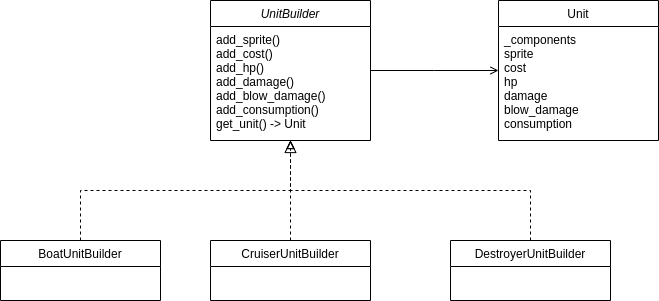

The diagram above was exported from draw.io. Its source (the exported page's mxGraphModel, read from the mxfile embedded in the PNG):
<mxGraphModel dx="458" dy="511" grid="1" gridSize="10" guides="1" tooltips="1" connect="1" arrows="1" fold="1" page="1" pageScale="1" pageWidth="827" pageHeight="1169" math="0" shadow="0">
  <root>
    <mxCell id="WIyWlLk6GJQsqaUBKTNV-0" />
    <mxCell id="WIyWlLk6GJQsqaUBKTNV-1" parent="WIyWlLk6GJQsqaUBKTNV-0" />
    <mxCell id="zkfFHV4jXpPFQw0GAbJ--0" value="UnitBuilder" style="swimlane;fontStyle=2;align=center;verticalAlign=top;childLayout=stackLayout;horizontal=1;startSize=26;horizontalStack=0;resizeParent=1;resizeLast=0;collapsible=1;marginBottom=0;rounded=0;shadow=0;strokeWidth=1;" parent="WIyWlLk6GJQsqaUBKTNV-1" vertex="1">
      <mxGeometry x="220" y="120" width="160" height="140" as="geometry">
        <mxRectangle x="230" y="140" width="160" height="26" as="alternateBounds" />
      </mxGeometry>
    </mxCell>
    <mxCell id="zkfFHV4jXpPFQw0GAbJ--1" value="add_sprite()&#10;add_cost()&#10;add_hp()&#10;add_damage()&#10;add_blow_damage()&#10;add_consumption()&#10;get_unit() -&gt; Unit" style="text;align=left;verticalAlign=top;spacingLeft=4;spacingRight=4;overflow=hidden;rotatable=0;points=[[0,0.5],[1,0.5]];portConstraint=eastwest;" parent="zkfFHV4jXpPFQw0GAbJ--0" vertex="1">
      <mxGeometry y="26" width="160" height="114" as="geometry" />
    </mxCell>
    <mxCell id="zkfFHV4jXpPFQw0GAbJ--16" value="" style="endArrow=block;endSize=10;endFill=0;shadow=0;strokeWidth=1;rounded=0;edgeStyle=elbowEdgeStyle;elbow=vertical;dashed=1;" parent="WIyWlLk6GJQsqaUBKTNV-1" source="zkfFHV4jXpPFQw0GAbJ--13" target="zkfFHV4jXpPFQw0GAbJ--0" edge="1">
      <mxGeometry width="160" relative="1" as="geometry">
        <mxPoint x="210" y="373" as="sourcePoint" />
        <mxPoint x="310" y="271" as="targetPoint" />
      </mxGeometry>
    </mxCell>
    <mxCell id="zkfFHV4jXpPFQw0GAbJ--17" value="Unit" style="swimlane;fontStyle=0;align=center;verticalAlign=top;childLayout=stackLayout;horizontal=1;startSize=26;horizontalStack=0;resizeParent=1;resizeLast=0;collapsible=1;marginBottom=0;rounded=0;shadow=0;strokeWidth=1;" parent="WIyWlLk6GJQsqaUBKTNV-1" vertex="1">
      <mxGeometry x="508" y="120" width="160" height="140" as="geometry">
        <mxRectangle x="550" y="140" width="160" height="26" as="alternateBounds" />
      </mxGeometry>
    </mxCell>
    <mxCell id="zkfFHV4jXpPFQw0GAbJ--19" value="_components&#10;sprite&#10;cost&#10;hp&#10;damage&#10;blow_damage&#10;consumption" style="text;align=left;verticalAlign=top;spacingLeft=4;spacingRight=4;overflow=hidden;rotatable=0;points=[[0,0.5],[1,0.5]];portConstraint=eastwest;rounded=0;shadow=0;html=0;" parent="zkfFHV4jXpPFQw0GAbJ--17" vertex="1">
      <mxGeometry y="26" width="160" height="114" as="geometry" />
    </mxCell>
    <mxCell id="zkfFHV4jXpPFQw0GAbJ--26" value="" style="endArrow=open;shadow=0;strokeWidth=1;strokeColor=#000000;rounded=0;endFill=1;edgeStyle=elbowEdgeStyle;elbow=vertical;" parent="WIyWlLk6GJQsqaUBKTNV-1" source="zkfFHV4jXpPFQw0GAbJ--0" target="zkfFHV4jXpPFQw0GAbJ--17" edge="1">
      <mxGeometry x="0.5" y="41" relative="1" as="geometry">
        <mxPoint x="380" y="192" as="sourcePoint" />
        <mxPoint x="540" y="192" as="targetPoint" />
        <mxPoint x="-40" y="32" as="offset" />
      </mxGeometry>
    </mxCell>
    <mxCell id="zkfFHV4jXpPFQw0GAbJ--13" value="DestroyerUnitBuilder" style="swimlane;fontStyle=0;align=center;verticalAlign=top;childLayout=stackLayout;horizontal=1;startSize=26;horizontalStack=0;resizeParent=1;resizeLast=0;collapsible=1;marginBottom=0;rounded=0;shadow=0;strokeWidth=1;" parent="WIyWlLk6GJQsqaUBKTNV-1" vertex="1">
      <mxGeometry x="460" y="360" width="160" height="60" as="geometry">
        <mxRectangle x="340" y="380" width="170" height="26" as="alternateBounds" />
      </mxGeometry>
    </mxCell>
    <mxCell id="bJByApzdzn3tyHdpRLRp-7" style="edgeStyle=orthogonalEdgeStyle;rounded=0;orthogonalLoop=1;jettySize=auto;html=1;exitX=0.5;exitY=0;exitDx=0;exitDy=0;dashed=1;endArrow=block;endFill=0;" edge="1" parent="WIyWlLk6GJQsqaUBKTNV-1" source="bJByApzdzn3tyHdpRLRp-2">
      <mxGeometry relative="1" as="geometry">
        <mxPoint x="300" y="260" as="targetPoint" />
      </mxGeometry>
    </mxCell>
    <mxCell id="bJByApzdzn3tyHdpRLRp-2" value="BoatUnitBuilder" style="swimlane;fontStyle=0;align=center;verticalAlign=top;childLayout=stackLayout;horizontal=1;startSize=26;horizontalStack=0;resizeParent=1;resizeLast=0;collapsible=1;marginBottom=0;rounded=0;shadow=0;strokeWidth=1;" vertex="1" parent="WIyWlLk6GJQsqaUBKTNV-1">
      <mxGeometry x="10" y="360" width="160" height="60" as="geometry">
        <mxRectangle x="340" y="380" width="170" height="26" as="alternateBounds" />
      </mxGeometry>
    </mxCell>
    <mxCell id="bJByApzdzn3tyHdpRLRp-6" style="edgeStyle=orthogonalEdgeStyle;rounded=0;orthogonalLoop=1;jettySize=auto;html=1;exitX=0.5;exitY=0;exitDx=0;exitDy=0;dashed=1;endArrow=block;endFill=0;" edge="1" parent="WIyWlLk6GJQsqaUBKTNV-1" source="bJByApzdzn3tyHdpRLRp-3">
      <mxGeometry relative="1" as="geometry">
        <mxPoint x="300" y="260" as="targetPoint" />
      </mxGeometry>
    </mxCell>
    <mxCell id="bJByApzdzn3tyHdpRLRp-3" value="CruiserUnitBuilder" style="swimlane;fontStyle=0;align=center;verticalAlign=top;childLayout=stackLayout;horizontal=1;startSize=26;horizontalStack=0;resizeParent=1;resizeLast=0;collapsible=1;marginBottom=0;rounded=0;shadow=0;strokeWidth=1;" vertex="1" parent="WIyWlLk6GJQsqaUBKTNV-1">
      <mxGeometry x="220" y="360" width="160" height="60" as="geometry">
        <mxRectangle x="340" y="380" width="170" height="26" as="alternateBounds" />
      </mxGeometry>
    </mxCell>
  </root>
</mxGraphModel>